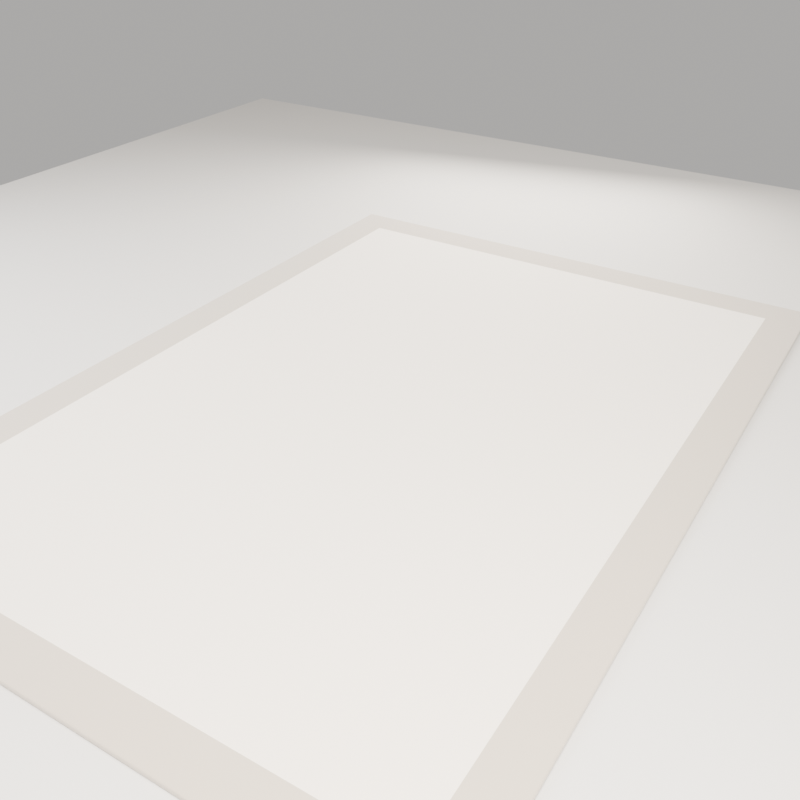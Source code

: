 # Source: model.blend  (saved by Blender 4.2.66; exported with 4.5.12 LTS)
import bpy
from mathutils import Matrix  # noqa: F401  (used for matrix-valued properties, if any)

bpy.ops.wm.read_factory_settings(use_empty=True)
scene = bpy.context.scene
scene.name = 'Scene'

# ---- materials (node trees are filled in below, after node groups)
mat_f011_field = bpy.data.materials.new('F011_Field')
mat_f011_border = bpy.data.materials.new('F011_Border')
mat_f011_backing = bpy.data.materials.new('F011_Backing')
mat_preview_floor = bpy.data.materials.new('PREVIEW_Floor')

# ---- material node trees
mat_f011_field.use_nodes = True; mat_f011_field.node_tree.nodes.clear()
_N = mat_f011_field.node_tree.nodes; _L = mat_f011_field.node_tree.links
n0 = _N.new('ShaderNodeBsdfPrincipled'); n0.name = 'Principled BSDF'; n0.location = (10, 300)
n0.inputs[0].default_value = (0.8073, 0.7162, 0.5971, 1.0)
n0.inputs[2].default_value = 0.93
n0.inputs[13].default_value = 0.22
n0.inputs[24].default_value = 0.45
n0.inputs[25].default_value = 0.65
n1 = _N.new('ShaderNodeOutputMaterial'); n1.name = 'Material Output'; n1.location = (300, 300)
_L.new(n0.outputs[0], n1.inputs[0])
n1.is_active_output = True
mat_f011_border.use_nodes = True; mat_f011_border.node_tree.nodes.clear()
_N = mat_f011_border.node_tree.nodes; _L = mat_f011_border.node_tree.links
n0 = _N.new('ShaderNodeBsdfPrincipled'); n0.name = 'Principled BSDF'; n0.location = (10, 300)
n0.inputs[0].default_value = (0.4624, 0.3866, 0.2957, 1.0)
n0.inputs[2].default_value = 0.94
n0.inputs[13].default_value = 0.22
n0.inputs[24].default_value = 0.35
n0.inputs[25].default_value = 0.65
n1 = _N.new('ShaderNodeOutputMaterial'); n1.name = 'Material Output'; n1.location = (300, 300)
_L.new(n0.outputs[0], n1.inputs[0])
n1.is_active_output = True
mat_f011_backing.use_nodes = True; mat_f011_backing.node_tree.nodes.clear()
_N = mat_f011_backing.node_tree.nodes; _L = mat_f011_backing.node_tree.links
n0 = _N.new('ShaderNodeBsdfPrincipled'); n0.name = 'Principled BSDF'; n0.location = (10, 300)
n0.inputs[0].default_value = (0.2581, 0.2049, 0.1473, 1.0)
n0.inputs[2].default_value = 0.97
n0.inputs[13].default_value = 0.22
n0.inputs[24].default_value = 0.05
n0.inputs[25].default_value = 0.65
n1 = _N.new('ShaderNodeOutputMaterial'); n1.name = 'Material Output'; n1.location = (300, 300)
_L.new(n0.outputs[0], n1.inputs[0])
n1.is_active_output = True
mat_preview_floor.use_nodes = True; mat_preview_floor.node_tree.nodes.clear()
_N = mat_preview_floor.node_tree.nodes; _L = mat_preview_floor.node_tree.links
n0 = _N.new('ShaderNodeBsdfPrincipled'); n0.name = 'Principled BSDF'; n0.location = (10, 300)
n0.inputs[0].default_value = (0.6383, 0.6038, 0.5542, 1.0)
n0.inputs[2].default_value = 0.85
n0.inputs[13].default_value = 0.22
n0.inputs[25].default_value = 0.65
n1 = _N.new('ShaderNodeOutputMaterial'); n1.name = 'Material Output'; n1.location = (300, 300)
_L.new(n0.outputs[0], n1.inputs[0])
n1.is_active_output = True

# ---- world
world_world = bpy.data.worlds.new('World'); scene.world = world_world
world_world.use_nodes = True; world_world.node_tree.nodes.clear()
_N = world_world.node_tree.nodes; _L = world_world.node_tree.links
n0 = _N.new('ShaderNodeBackground'); n0.name = 'Background'; n0.location = (10, 300)
n0.inputs[0].default_value = (0.93, 0.91, 0.88, 1.0)
n0.inputs[1].default_value = 0.55
n1 = _N.new('ShaderNodeOutputWorld'); n1.name = 'World Output'; n1.location = (300, 300)
_L.new(n0.outputs[0], n1.inputs[0])
n1.is_active_output = True

# ---- cameras
cam_camera = bpy.data.cameras.new('Camera')
cam_camera.lens = 42.0

# ---- lights
light_key = bpy.data.lights.new('Key', 'AREA')
light_key.color = (1.0, 0.97, 0.93)
light_key.energy = 280.0
light_key.size = 1.6
light_fill = bpy.data.lights.new('Fill', 'AREA')
light_fill.color = (0.9, 0.93, 1.0)
light_fill.energy = 90.0
light_fill.size = 2.2
light_rim = bpy.data.lights.new('Rim', 'AREA')
light_rim.color = (1.0, 0.96, 0.9)
light_rim.energy = 55.0
light_rim.size = 1.3

# ---- meshes
me_f011 = bpy.data.meshes.new('F011')
me_f011.from_pydata([(-0.6604, -0.9652, 0.0127), (-0.6604, 0.9652, 0.0127), (0.6604, -0.9652, 0.0127), (0.6604, 0.9652, 0.0127), (-0.7588, -1.064, 0.0), (-0.7588, -1.067, 0.0032), (-0.762, -1.064, 0.0032), (-0.7588, -1.065, 0.0001683), (-0.7588, -1.066, 0.0008268), (-0.7601, -1.064, 0.0001683), (-0.7601, -1.065, 0.0003895), (-0.7601, -1.066, 0.0009488), (-0.7608, -1.066, 0.001208), (-0.7601, -1.067, 0.0032), (-0.7612, -1.066, 0.0032), (-0.7588, -1.067, 0.001928), (-0.7601, -1.066, 0.001873), (-0.7611, -1.066, 0.00194), (-0.7618, -1.064, 0.001928), (-0.7612, -1.064, 0.0008268), (-0.7618, -1.065, 0.0032), (-0.7616, -1.065, 0.001873), (-0.7611, -1.065, 0.0009488), (-0.7588, 1.064, 0.0), (-0.762, 1.064, 0.0032), (-0.7588, 1.067, 0.0032), (-0.7601, 1.064, 0.0001683), (-0.7612, 1.064, 0.0008268), (-0.7588, 1.065, 0.0001683), (-0.7601, 1.065, 0.0003895), (-0.7611, 1.065, 0.0009488), (-0.7608, 1.066, 0.001208), (-0.7618, 1.065, 0.0032), (-0.7612, 1.066, 0.0032), (-0.7618, 1.064, 0.001928), (-0.7616, 1.065, 0.001873), (-0.7611, 1.066, 0.00194), (-0.7588, 1.067, 0.001928), (-0.7588, 1.066, 0.0008268), (-0.7601, 1.067, 0.0032), (-0.7601, 1.066, 0.001873), (-0.7601, 1.066, 0.0009488), (0.7588, -1.064, 0.0), (0.762, -1.064, 0.0032), (0.7588, -1.067, 0.0032), (0.7601, -1.064, 0.0001683), (0.7612, -1.064, 0.0008268), (0.7588, -1.065, 0.0001683), (0.7601, -1.065, 0.0003895), (0.7611, -1.065, 0.0009488), (0.7608, -1.066, 0.001208), (0.7618, -1.065, 0.0032), (0.7612, -1.066, 0.0032), (0.7618, -1.064, 0.001928), (0.7616, -1.065, 0.001873), (0.7611, -1.066, 0.00194), (0.7588, -1.067, 0.001928), (0.7588, -1.066, 0.0008268), (0.7601, -1.067, 0.0032), (0.7601, -1.066, 0.001873), (0.7601, -1.066, 0.0009488), (0.7588, 1.064, 0.0), (0.7588, 1.067, 0.0032), (0.762, 1.064, 0.0032), (0.7588, 1.065, 0.0001683), (0.7588, 1.066, 0.0008268), (0.7601, 1.064, 0.0001683), (0.7601, 1.065, 0.0003895), (0.7601, 1.066, 0.0009488), (0.7608, 1.066, 0.001208), (0.7601, 1.067, 0.0032), (0.7612, 1.066, 0.0032), (0.7588, 1.067, 0.001928), (0.7601, 1.066, 0.001873), (0.7611, 1.066, 0.00194), (0.7618, 1.064, 0.001928), (0.7612, 1.064, 0.0008268), (0.7618, 1.065, 0.0032), (0.7616, 1.065, 0.001873), (0.7611, 1.065, 0.0009488), (-0.7588, -1.064, 0.0127), (-0.762, -1.064, 0.0095), (-0.7588, -1.067, 0.0095), (-0.7601, -1.064, 0.01253), (-0.7612, -1.064, 0.01187), (-0.7588, -1.065, 0.01253), (-0.7601, -1.065, 0.01227), (-0.7611, -1.065, 0.01183), (-0.7608, -1.066, 0.01154), (-0.7618, -1.065, 0.0095), (-0.7612, -1.066, 0.0095), (-0.7618, -1.064, 0.01077), (-0.7616, -1.065, 0.01081), (-0.7611, -1.066, 0.01081), (-0.7588, -1.067, 0.01077), (-0.7588, -1.066, 0.01187), (-0.7601, -1.067, 0.0095), (-0.7601, -1.066, 0.01081), (-0.7601, -1.066, 0.01183), (-0.7588, 1.067, 0.0095), (-0.762, 1.064, 0.0095), (-0.7588, 1.064, 0.0127), (-0.7601, 1.067, 0.0095), (-0.7612, 1.066, 0.0095), (-0.7588, 1.067, 0.01077), (-0.7601, 1.066, 0.01083), (-0.7611, 1.066, 0.01076), (-0.7608, 1.066, 0.01149), (-0.7618, 1.064, 0.01077), (-0.7612, 1.064, 0.01187), (-0.7618, 1.065, 0.0095), (-0.7616, 1.065, 0.01083), (-0.7611, 1.065, 0.01175), (-0.7588, 1.065, 0.01253), (-0.7588, 1.066, 0.01187), (-0.7601, 1.064, 0.01253), (-0.7601, 1.065, 0.01231), (-0.7601, 1.066, 0.01175), (0.762, 1.064, 0.0095), (0.7588, 1.067, 0.0095), (0.7588, 1.064, 0.0127), (0.7618, 1.065, 0.0095), (0.7612, 1.066, 0.0095), (0.7618, 1.064, 0.01077), (0.7616, 1.065, 0.01083), (0.7611, 1.066, 0.01076), (0.7608, 1.066, 0.01149), (0.7588, 1.067, 0.01077), (0.7588, 1.066, 0.01187), (0.7601, 1.067, 0.0095), (0.7601, 1.066, 0.01083), (0.7601, 1.066, 0.01175), (0.7601, 1.064, 0.01253), (0.7612, 1.064, 0.01187), (0.7588, 1.065, 0.01253), (0.7601, 1.065, 0.01231), (0.7611, 1.065, 0.01175), (0.7588, -1.067, 0.0095), (0.762, -1.064, 0.0095), (0.7588, -1.064, 0.0127), (0.7601, -1.067, 0.0095), (0.7612, -1.066, 0.0095), (0.7588, -1.067, 0.01077), (0.7601, -1.066, 0.01083), (0.7611, -1.066, 0.01076), (0.7608, -1.066, 0.01149), (0.7618, -1.064, 0.01077), (0.7612, -1.064, 0.01187), (0.7618, -1.065, 0.0095), (0.7616, -1.065, 0.01083), (0.7611, -1.065, 0.01175), (0.7588, -1.065, 0.01253), (0.7588, -1.066, 0.01187), (0.7601, -1.064, 0.01253), (0.7601, -1.065, 0.01231), (0.7601, -1.066, 0.01175)], [], [(44, 137, 82, 5), (63, 118, 138, 43), (2, 0, 80, 139), (25, 99, 119, 62), (6, 81, 100, 24), (3, 1, 0, 2), (1, 3, 120, 101), (3, 2, 139, 120), (0, 1, 101, 80), (4, 7, 10, 9), (7, 8, 11, 10), (9, 10, 22, 19), (10, 11, 12, 22), (5, 13, 16, 15), (13, 14, 17, 16), (15, 16, 11, 8), (16, 17, 12, 11), (6, 18, 21, 20), (18, 19, 22, 21), (20, 21, 17, 14), (21, 22, 12, 17), (23, 26, 29, 28), (26, 27, 30, 29), (28, 29, 41, 38), (29, 30, 31, 41), (24, 32, 35, 34), (32, 33, 36, 35), (34, 35, 30, 27), (35, 36, 31, 30), (25, 37, 40, 39), (37, 38, 41, 40), (39, 40, 36, 33), (40, 41, 31, 36), (42, 45, 48, 47), (45, 46, 49, 48), (47, 48, 60, 57), (48, 49, 50, 60), (43, 51, 54, 53), (51, 52, 55, 54), (53, 54, 49, 46), (54, 55, 50, 49), (44, 56, 59, 58), (56, 57, 60, 59), (58, 59, 55, 52), (59, 60, 50, 55), (61, 64, 67, 66), (64, 65, 68, 67), (66, 67, 79, 76), (67, 68, 69, 79), (62, 70, 73, 72), (70, 71, 74, 73), (72, 73, 68, 65), (73, 74, 69, 68), (63, 75, 78, 77), (75, 76, 79, 78), (77, 78, 74, 71), (78, 79, 69, 74), (80, 83, 86, 85), (83, 84, 87, 86), (85, 86, 98, 95), (86, 87, 88, 98), (81, 89, 92, 91), (89, 90, 93, 92), (91, 92, 87, 84), (92, 93, 88, 87), (82, 94, 97, 96), (94, 95, 98, 97), (96, 97, 93, 90), (97, 98, 88, 93), (99, 102, 105, 104), (102, 103, 106, 105), (104, 105, 117, 114), (105, 106, 107, 117), (100, 108, 111, 110), (108, 109, 112, 111), (110, 111, 106, 103), (111, 112, 107, 106), (101, 113, 116, 115), (113, 114, 117, 116), (115, 116, 112, 109), (116, 117, 107, 112), (118, 121, 124, 123), (121, 122, 125, 124), (123, 124, 136, 133), (124, 125, 126, 136), (119, 127, 130, 129), (127, 128, 131, 130), (129, 130, 125, 122), (130, 131, 126, 125), (120, 132, 135, 134), (132, 133, 136, 135), (134, 135, 131, 128), (135, 136, 126, 131), (137, 140, 143, 142), (140, 141, 144, 143), (142, 143, 155, 152), (143, 144, 145, 155), (138, 146, 149, 148), (146, 147, 150, 149), (148, 149, 144, 141), (149, 150, 145, 144), (139, 151, 154, 153), (151, 152, 155, 154), (153, 154, 150, 147), (154, 155, 145, 150), (23, 4, 9, 26), (26, 9, 19, 27), (27, 19, 18, 34), (34, 18, 6, 24), (5, 82, 96, 13), (13, 96, 90, 14), (14, 90, 89, 20), (20, 89, 81, 6), (80, 101, 115, 83), (83, 115, 109, 84), (84, 109, 108, 91), (91, 108, 100, 81), (99, 25, 39, 102), (102, 39, 33, 103), (103, 33, 32, 110), (110, 32, 24, 100), (61, 23, 28, 64), (64, 28, 38, 65), (65, 38, 37, 72), (72, 37, 25, 62), (101, 120, 134, 113), (113, 134, 128, 114), (114, 128, 127, 104), (104, 127, 119, 99), (118, 63, 77, 121), (121, 77, 71, 122), (122, 71, 70, 129), (129, 70, 62, 119), (42, 61, 66, 45), (45, 66, 76, 46), (46, 76, 75, 53), (53, 75, 63, 43), (120, 139, 153, 132), (132, 153, 147, 133), (133, 147, 146, 123), (123, 146, 138, 118), (137, 44, 58, 140), (140, 58, 52, 141), (141, 52, 51, 148), (148, 51, 43, 138), (4, 42, 47, 7), (7, 47, 57, 8), (8, 57, 56, 15), (15, 56, 44, 5), (139, 80, 85, 151), (151, 85, 95, 152), (152, 95, 94, 142), (142, 94, 82, 137), (23, 61, 42, 4)])
me_f011.polygons.foreach_set('use_smooth', [True] * 154)
me_f011.polygons.foreach_set('material_index', [1, 1, 1, 1, 1, 0, 1, 1, 1, 2, 2, 2, 2, 1, 1, 2, 1, 1, 2, 1, 1, 2, 2, 2, 2, 1, 1, 2, 1, 1, 2, 1, 1, 2, 2, 2, 2, 1, 1, 2, 1, 1, 2, 1, 1, 2, 2, 2, 2, 1, 1, 2, 1, 1, 2, 1, 1, 1, 1, 1, 1, 1, 1, 1, 1, 1, 1, 1, 1, 1, 1, 1, 1, 1, 1, 1, 1, 1, 1, 1, 1, 1, 1, 1, 1, 1, 1, 1, 1, 1, 1, 1, 1, 1, 1, 1, 1, 1, 1, 1, 1, 1, 1, 1, 1, 2, 2, 2, 1, 1, 1, 1, 1, 1, 1, 1, 1, 1, 1, 1, 1, 2, 2, 2, 1, 1, 1, 1, 1, 1, 1, 1, 1, 2, 2, 2, 1, 1, 1, 1, 1, 1, 1, 1, 1, 2, 2, 2, 1, 1, 1, 1, 1, 2])
me_f011.materials.append(mat_f011_field)
me_f011.materials.append(mat_f011_border)
me_f011.materials.append(mat_f011_backing)
me_f011.update()
me_preview_floor = bpy.data.meshes.new('PREVIEW_Floor')
me_preview_floor.from_pydata([(-2.2, -2.2, 0.0), (2.2, -2.2, 0.0), (-2.2, 2.2, 0.0), (2.2, 2.2, 0.0)], [], [(0, 1, 3, 2)])
me_preview_floor.materials.append(mat_preview_floor)
me_preview_floor.update()

# ---- objects
ob_f011 = bpy.data.objects.new('F011', me_f011)
ob_preview_floor = bpy.data.objects.new('PREVIEW_Floor', me_preview_floor)
ob_camera = bpy.data.objects.new('Camera', cam_camera)
ob_key = bpy.data.objects.new('Key', light_key)
ob_fill = bpy.data.objects.new('Fill', light_fill)
ob_rim = bpy.data.objects.new('Rim', light_rim)

# ---- transforms, parenting, visibility, modifiers, constraints
ob_f011.location = (0.0, 0.0, 0.0)
ob_preview_floor.location = (0.0, 0.0, -0.001)
ob_camera.location = (1.05, -1.62, 1.22)
ob_camera.rotation_euler = (1.017, 2.728e-09, 0.5613)
ob_key.location = (1.15, -1.35, 1.85)
ob_key.rotation_euler = (0.7643, 1.987e-08, 0.7056)
ob_fill.location = (-1.45, -0.85, 1.15)
ob_fill.rotation_euler = (0.9707, 1.388e-07, -1.041)
ob_rim.location = (-0.35, 1.55, 0.85)
ob_rim.rotation_euler = (1.08, 8.804e-08, -2.92)

# ---- collection membership
scene.collection.objects.link(ob_f011)
scene.collection.objects.link(ob_preview_floor)
scene.collection.objects.link(ob_camera)
scene.collection.objects.link(ob_key)
scene.collection.objects.link(ob_fill)
scene.collection.objects.link(ob_rim)

# ---- scene / render settings (as saved in the file)
scene.camera = ob_camera
scene.frame_start = 1; scene.frame_end = 250; scene.frame_set(1)
scene.render.engine = 'BLENDER_EEVEE_NEXT'
scene.render.resolution_x = 512
scene.render.resolution_y = 512
scene.eevee.taa_render_samples = 32
bpy.context.view_layer.update()
